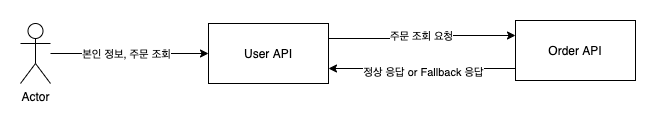

The diagram above was exported from draw.io. Its source (the exported page's mxGraphModel, read from the mxfile embedded in the PNG):
<mxGraphModel dx="2742" dy="986" grid="1" gridSize="10" guides="1" tooltips="1" connect="1" arrows="1" fold="1" page="1" pageScale="0.5" pageWidth="3300" pageHeight="4681" background="#ffffff" math="0" shadow="0">
  <root>
    <mxCell id="0" />
    <mxCell id="1" parent="0" />
    <mxCell id="2" style="edgeStyle=orthogonalEdgeStyle;rounded=0;orthogonalLoop=1;jettySize=auto;html=1;exitX=1;exitY=0.25;exitDx=0;exitDy=0;entryX=0;entryY=0.25;entryDx=0;entryDy=0;" edge="1" source="4" target="10" parent="1">
      <mxGeometry relative="1" as="geometry">
        <mxPoint x="4360" y="3989" as="targetPoint" />
      </mxGeometry>
    </mxCell>
    <mxCell id="3" value="주문 조회 요청" style="edgeLabel;html=1;align=center;verticalAlign=middle;resizable=0;points=[];" vertex="1" connectable="0" parent="2">
      <mxGeometry x="-0.0275" y="3" relative="1" as="geometry">
        <mxPoint as="offset" />
      </mxGeometry>
    </mxCell>
    <mxCell id="4" value="User API" style="rounded=0;whiteSpace=wrap;html=1;" vertex="1" parent="1">
      <mxGeometry x="4070" y="3974" width="120" height="60" as="geometry" />
    </mxCell>
    <mxCell id="5" style="edgeStyle=orthogonalEdgeStyle;rounded=0;orthogonalLoop=1;jettySize=auto;html=1;entryX=0;entryY=0.5;entryDx=0;entryDy=0;" edge="1" source="7" target="4" parent="1">
      <mxGeometry relative="1" as="geometry" />
    </mxCell>
    <mxCell id="6" value="본인 정보, 주문 조회" style="edgeLabel;html=1;align=center;verticalAlign=middle;resizable=0;points=[];" vertex="1" connectable="0" parent="5">
      <mxGeometry x="-0.0563" relative="1" as="geometry">
        <mxPoint as="offset" />
      </mxGeometry>
    </mxCell>
    <mxCell id="7" value="Actor" style="shape=umlActor;verticalLabelPosition=bottom;verticalAlign=top;html=1;" vertex="1" parent="1">
      <mxGeometry x="3882" y="3974" width="30" height="60" as="geometry" />
    </mxCell>
    <mxCell id="8" style="edgeStyle=orthogonalEdgeStyle;rounded=0;orthogonalLoop=1;jettySize=auto;html=1;exitX=0;exitY=0.75;exitDx=0;exitDy=0;" edge="1" source="10" parent="1">
      <mxGeometry relative="1" as="geometry">
        <mxPoint x="4190" y="4019" as="targetPoint" />
        <Array as="points">
          <mxPoint x="4377" y="4019" />
        </Array>
      </mxGeometry>
    </mxCell>
    <mxCell id="9" value="정상 응답 or Fallback 응답" style="edgeLabel;html=1;align=center;verticalAlign=middle;resizable=0;points=[];" vertex="1" connectable="0" parent="8">
      <mxGeometry x="0.0523" y="3" relative="1" as="geometry">
        <mxPoint x="4" as="offset" />
      </mxGeometry>
    </mxCell>
    <mxCell id="10" value="Order API" style="rounded=0;whiteSpace=wrap;html=1;" vertex="1" parent="1">
      <mxGeometry x="4377" y="3971" width="120" height="60" as="geometry" />
    </mxCell>
  </root>
</mxGraphModel>